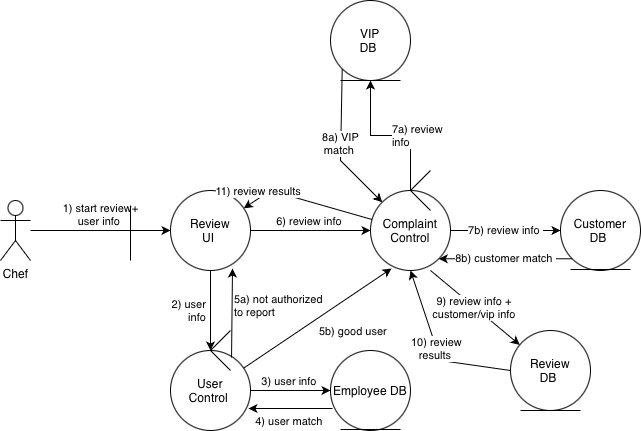

The diagram above was exported from draw.io. Its source (the exported page's mxGraphModel, read from the mxfile embedded in the PNG):
<mxGraphModel dx="976" dy="672" grid="1" gridSize="10" guides="1" tooltips="1" connect="1" arrows="1" fold="1" page="1" pageScale="1" pageWidth="850" pageHeight="1100" math="0" shadow="0">
  <root>
    <mxCell id="0" />
    <mxCell id="1" parent="0" />
    <mxCell id="CxYwOj1OKg8aeh1xoD3t-5" value="1) start review+&lt;div&gt;user info&amp;nbsp;&lt;/div&gt;" style="edgeStyle=orthogonalEdgeStyle;rounded=0;orthogonalLoop=1;jettySize=auto;html=1;labelPosition=center;verticalLabelPosition=top;align=center;verticalAlign=bottom;" edge="1" parent="1" source="CxYwOj1OKg8aeh1xoD3t-1" target="CxYwOj1OKg8aeh1xoD3t-4">
      <mxGeometry relative="1" as="geometry">
        <Array as="points">
          <mxPoint x="230" y="350" />
          <mxPoint x="230" y="350" />
        </Array>
      </mxGeometry>
    </mxCell>
    <mxCell id="CxYwOj1OKg8aeh1xoD3t-1" value="Chef" style="shape=umlActor;verticalLabelPosition=bottom;verticalAlign=top;html=1;outlineConnect=0;" vertex="1" parent="1">
      <mxGeometry x="70" y="320" width="30" height="60" as="geometry" />
    </mxCell>
    <mxCell id="CxYwOj1OKg8aeh1xoD3t-8" value="2) user&amp;nbsp;&lt;div&gt;info&amp;nbsp;&lt;/div&gt;" style="edgeStyle=orthogonalEdgeStyle;rounded=0;orthogonalLoop=1;jettySize=auto;html=1;labelPosition=left;verticalLabelPosition=middle;align=right;verticalAlign=middle;" edge="1" parent="1" source="CxYwOj1OKg8aeh1xoD3t-4" target="CxYwOj1OKg8aeh1xoD3t-7">
      <mxGeometry relative="1" as="geometry" />
    </mxCell>
    <mxCell id="CxYwOj1OKg8aeh1xoD3t-10" value="6) review info&amp;nbsp;" style="edgeStyle=orthogonalEdgeStyle;rounded=0;orthogonalLoop=1;jettySize=auto;html=1;labelPosition=center;verticalLabelPosition=top;align=center;verticalAlign=bottom;" edge="1" parent="1" source="CxYwOj1OKg8aeh1xoD3t-4" target="CxYwOj1OKg8aeh1xoD3t-9">
      <mxGeometry relative="1" as="geometry" />
    </mxCell>
    <mxCell id="CxYwOj1OKg8aeh1xoD3t-4" value="Review&lt;div&gt;UI&amp;nbsp;&lt;/div&gt;" style="ellipse;whiteSpace=wrap;html=1;verticalAlign=middle;" vertex="1" parent="1">
      <mxGeometry x="240" y="310" width="80" height="80" as="geometry" />
    </mxCell>
    <mxCell id="CxYwOj1OKg8aeh1xoD3t-6" value="" style="endArrow=none;html=1;rounded=0;" edge="1" parent="1">
      <mxGeometry width="50" height="50" relative="1" as="geometry">
        <mxPoint x="200" y="380" as="sourcePoint" />
        <mxPoint x="200" y="325" as="targetPoint" />
      </mxGeometry>
    </mxCell>
    <mxCell id="CxYwOj1OKg8aeh1xoD3t-12" value="3) user info&amp;nbsp;" style="edgeStyle=orthogonalEdgeStyle;rounded=0;orthogonalLoop=1;jettySize=auto;html=1;labelPosition=center;verticalLabelPosition=top;align=center;verticalAlign=bottom;" edge="1" parent="1" source="CxYwOj1OKg8aeh1xoD3t-7" target="CxYwOj1OKg8aeh1xoD3t-11">
      <mxGeometry relative="1" as="geometry" />
    </mxCell>
    <mxCell id="CxYwOj1OKg8aeh1xoD3t-7" value="User&lt;div&gt;Control&amp;nbsp;&lt;/div&gt;" style="ellipse;whiteSpace=wrap;html=1;" vertex="1" parent="1">
      <mxGeometry x="240" y="470" width="80" height="80" as="geometry" />
    </mxCell>
    <mxCell id="CxYwOj1OKg8aeh1xoD3t-14" value="7b) review info&amp;nbsp;" style="edgeStyle=orthogonalEdgeStyle;rounded=0;orthogonalLoop=1;jettySize=auto;html=1;" edge="1" parent="1" source="CxYwOj1OKg8aeh1xoD3t-9" target="CxYwOj1OKg8aeh1xoD3t-13">
      <mxGeometry relative="1" as="geometry" />
    </mxCell>
    <mxCell id="CxYwOj1OKg8aeh1xoD3t-16" value="7a) review&lt;div&gt;info&amp;nbsp;&lt;/div&gt;" style="edgeStyle=orthogonalEdgeStyle;rounded=0;orthogonalLoop=1;jettySize=auto;html=1;labelPosition=right;verticalLabelPosition=middle;align=left;verticalAlign=middle;" edge="1" parent="1" source="CxYwOj1OKg8aeh1xoD3t-9" target="CxYwOj1OKg8aeh1xoD3t-15">
      <mxGeometry relative="1" as="geometry" />
    </mxCell>
    <mxCell id="CxYwOj1OKg8aeh1xoD3t-9" value="Complaint&lt;div&gt;Control&lt;/div&gt;" style="ellipse;whiteSpace=wrap;html=1;" vertex="1" parent="1">
      <mxGeometry x="440" y="310" width="80" height="80" as="geometry" />
    </mxCell>
    <mxCell id="CxYwOj1OKg8aeh1xoD3t-11" value="Employee DB" style="ellipse;whiteSpace=wrap;html=1;" vertex="1" parent="1">
      <mxGeometry x="400" y="470" width="80" height="80" as="geometry" />
    </mxCell>
    <mxCell id="CxYwOj1OKg8aeh1xoD3t-13" value="Customer&lt;div&gt;DB&amp;nbsp;&lt;/div&gt;" style="ellipse;whiteSpace=wrap;html=1;" vertex="1" parent="1">
      <mxGeometry x="630" y="310" width="80" height="80" as="geometry" />
    </mxCell>
    <mxCell id="CxYwOj1OKg8aeh1xoD3t-15" value="VIP&lt;div&gt;DB&amp;nbsp;&lt;/div&gt;" style="ellipse;whiteSpace=wrap;html=1;" vertex="1" parent="1">
      <mxGeometry x="400" y="120" width="80" height="80" as="geometry" />
    </mxCell>
    <mxCell id="CxYwOj1OKg8aeh1xoD3t-17" value="" style="endArrow=none;html=1;rounded=0;" edge="1" parent="1">
      <mxGeometry width="50" height="50" relative="1" as="geometry">
        <mxPoint x="410" y="200" as="sourcePoint" />
        <mxPoint x="470" y="200" as="targetPoint" />
      </mxGeometry>
    </mxCell>
    <mxCell id="CxYwOj1OKg8aeh1xoD3t-18" value="" style="endArrow=none;html=1;rounded=0;" edge="1" parent="1">
      <mxGeometry width="50" height="50" relative="1" as="geometry">
        <mxPoint x="640" y="389" as="sourcePoint" />
        <mxPoint x="700" y="389" as="targetPoint" />
      </mxGeometry>
    </mxCell>
    <mxCell id="CxYwOj1OKg8aeh1xoD3t-19" value="" style="endArrow=none;html=1;rounded=0;" edge="1" parent="1">
      <mxGeometry width="50" height="50" relative="1" as="geometry">
        <mxPoint x="410" y="549" as="sourcePoint" />
        <mxPoint x="470" y="549" as="targetPoint" />
      </mxGeometry>
    </mxCell>
    <mxCell id="CxYwOj1OKg8aeh1xoD3t-22" value="" style="group" vertex="1" connectable="0" parent="1">
      <mxGeometry x="480" y="290" width="20" height="40" as="geometry" />
    </mxCell>
    <mxCell id="CxYwOj1OKg8aeh1xoD3t-20" value="" style="endArrow=none;html=1;rounded=0;" edge="1" parent="CxYwOj1OKg8aeh1xoD3t-22">
      <mxGeometry width="50" height="50" relative="1" as="geometry">
        <mxPoint y="20" as="sourcePoint" />
        <mxPoint x="20" as="targetPoint" />
      </mxGeometry>
    </mxCell>
    <mxCell id="CxYwOj1OKg8aeh1xoD3t-21" value="" style="endArrow=none;html=1;rounded=0;" edge="1" parent="CxYwOj1OKg8aeh1xoD3t-22">
      <mxGeometry width="50" height="50" relative="1" as="geometry">
        <mxPoint y="20" as="sourcePoint" />
        <mxPoint x="20" y="40" as="targetPoint" />
      </mxGeometry>
    </mxCell>
    <mxCell id="CxYwOj1OKg8aeh1xoD3t-23" value="" style="group" vertex="1" connectable="0" parent="1">
      <mxGeometry x="280" y="450" width="20" height="40" as="geometry" />
    </mxCell>
    <mxCell id="CxYwOj1OKg8aeh1xoD3t-24" value="" style="endArrow=none;html=1;rounded=0;" edge="1" parent="CxYwOj1OKg8aeh1xoD3t-23">
      <mxGeometry width="50" height="50" relative="1" as="geometry">
        <mxPoint y="20" as="sourcePoint" />
        <mxPoint x="20" as="targetPoint" />
      </mxGeometry>
    </mxCell>
    <mxCell id="CxYwOj1OKg8aeh1xoD3t-25" value="" style="endArrow=none;html=1;rounded=0;" edge="1" parent="CxYwOj1OKg8aeh1xoD3t-23">
      <mxGeometry width="50" height="50" relative="1" as="geometry">
        <mxPoint y="20" as="sourcePoint" />
        <mxPoint x="20" y="40" as="targetPoint" />
      </mxGeometry>
    </mxCell>
    <mxCell id="CxYwOj1OKg8aeh1xoD3t-26" value="4) user match&amp;nbsp;" style="endArrow=classic;html=1;rounded=0;entryX=0.975;entryY=0.725;entryDx=0;entryDy=0;entryPerimeter=0;exitX=0.025;exitY=0.725;exitDx=0;exitDy=0;exitPerimeter=0;labelPosition=center;verticalLabelPosition=bottom;align=center;verticalAlign=top;" edge="1" parent="1" source="CxYwOj1OKg8aeh1xoD3t-11" target="CxYwOj1OKg8aeh1xoD3t-7">
      <mxGeometry width="50" height="50" relative="1" as="geometry">
        <mxPoint x="300" y="610" as="sourcePoint" />
        <mxPoint x="350" y="560" as="targetPoint" />
      </mxGeometry>
    </mxCell>
    <mxCell id="CxYwOj1OKg8aeh1xoD3t-27" value="5a) not authorized&amp;nbsp;&lt;div&gt;to report&lt;/div&gt;&lt;div&gt;&amp;nbsp;&lt;/div&gt;" style="endArrow=classic;html=1;rounded=0;entryX=0.775;entryY=0.975;entryDx=0;entryDy=0;entryPerimeter=0;exitX=0.763;exitY=0.088;exitDx=0;exitDy=0;exitPerimeter=0;labelPosition=right;verticalLabelPosition=middle;align=left;verticalAlign=middle;" edge="1" parent="1" source="CxYwOj1OKg8aeh1xoD3t-7" target="CxYwOj1OKg8aeh1xoD3t-4">
      <mxGeometry width="50" height="50" relative="1" as="geometry">
        <mxPoint x="300" y="460" as="sourcePoint" />
        <mxPoint x="350" y="410" as="targetPoint" />
      </mxGeometry>
    </mxCell>
    <mxCell id="CxYwOj1OKg8aeh1xoD3t-28" value="5b) good user&amp;nbsp;" style="endArrow=classic;html=1;rounded=0;entryX=0.263;entryY=0.975;entryDx=0;entryDy=0;entryPerimeter=0;labelPosition=right;verticalLabelPosition=bottom;align=left;verticalAlign=top;" edge="1" parent="1" source="CxYwOj1OKg8aeh1xoD3t-7" target="CxYwOj1OKg8aeh1xoD3t-9">
      <mxGeometry width="50" height="50" relative="1" as="geometry">
        <mxPoint x="330" y="480" as="sourcePoint" />
        <mxPoint x="380" y="430" as="targetPoint" />
      </mxGeometry>
    </mxCell>
    <mxCell id="CxYwOj1OKg8aeh1xoD3t-29" value="8a) VIP&lt;div&gt;match&amp;nbsp;&lt;/div&gt;" style="endArrow=classic;html=1;rounded=0;entryX=0;entryY=0;entryDx=0;entryDy=0;exitX=0;exitY=1;exitDx=0;exitDy=0;" edge="1" parent="1" source="CxYwOj1OKg8aeh1xoD3t-15" target="CxYwOj1OKg8aeh1xoD3t-9">
      <mxGeometry width="50" height="50" relative="1" as="geometry">
        <mxPoint x="370" y="260" as="sourcePoint" />
        <mxPoint x="420" y="210" as="targetPoint" />
        <Array as="points">
          <mxPoint x="410" y="280" />
        </Array>
      </mxGeometry>
    </mxCell>
    <mxCell id="CxYwOj1OKg8aeh1xoD3t-30" value="8b) customer match&amp;nbsp;" style="endArrow=classic;html=1;rounded=0;exitX=0;exitY=1;exitDx=0;exitDy=0;entryX=1;entryY=1;entryDx=0;entryDy=0;" edge="1" parent="1" source="CxYwOj1OKg8aeh1xoD3t-13" target="CxYwOj1OKg8aeh1xoD3t-9">
      <mxGeometry width="50" height="50" relative="1" as="geometry">
        <mxPoint x="580" y="400" as="sourcePoint" />
        <mxPoint x="610" y="390" as="targetPoint" />
        <Array as="points" />
      </mxGeometry>
    </mxCell>
    <mxCell id="CxYwOj1OKg8aeh1xoD3t-31" value="9) review info +&amp;nbsp;&lt;div&gt;customer/vip info&amp;nbsp;&lt;/div&gt;" style="endArrow=classic;html=1;rounded=0;exitX=0.75;exitY=1;exitDx=0;exitDy=0;exitPerimeter=0;" edge="1" parent="1" source="CxYwOj1OKg8aeh1xoD3t-9" target="CxYwOj1OKg8aeh1xoD3t-32">
      <mxGeometry width="50" height="50" relative="1" as="geometry">
        <mxPoint x="490" y="470" as="sourcePoint" />
        <mxPoint x="580" y="470" as="targetPoint" />
      </mxGeometry>
    </mxCell>
    <mxCell id="CxYwOj1OKg8aeh1xoD3t-32" value="Review&lt;div&gt;DB&amp;nbsp;&lt;/div&gt;" style="ellipse;whiteSpace=wrap;html=1;aspect=fixed;" vertex="1" parent="1">
      <mxGeometry x="580" y="450" width="80" height="80" as="geometry" />
    </mxCell>
    <mxCell id="CxYwOj1OKg8aeh1xoD3t-33" value="" style="endArrow=none;html=1;rounded=0;" edge="1" parent="1">
      <mxGeometry width="50" height="50" relative="1" as="geometry">
        <mxPoint x="590" y="530" as="sourcePoint" />
        <mxPoint x="650" y="530" as="targetPoint" />
      </mxGeometry>
    </mxCell>
    <mxCell id="CxYwOj1OKg8aeh1xoD3t-34" value="10) review&lt;div&gt;results&amp;nbsp;&lt;/div&gt;" style="endArrow=classic;html=1;rounded=0;entryX=0.5;entryY=1;entryDx=0;entryDy=0;exitX=0;exitY=0.5;exitDx=0;exitDy=0;" edge="1" parent="1" source="CxYwOj1OKg8aeh1xoD3t-32" target="CxYwOj1OKg8aeh1xoD3t-9">
      <mxGeometry width="50" height="50" relative="1" as="geometry">
        <mxPoint x="570" y="490" as="sourcePoint" />
        <mxPoint x="570" y="550" as="targetPoint" />
        <Array as="points">
          <mxPoint x="510" y="480" />
        </Array>
      </mxGeometry>
    </mxCell>
    <mxCell id="CxYwOj1OKg8aeh1xoD3t-35" value="11) review results&amp;nbsp;" style="endArrow=classic;html=1;rounded=0;labelPosition=left;verticalLabelPosition=top;align=right;verticalAlign=bottom;" edge="1" parent="1" source="CxYwOj1OKg8aeh1xoD3t-9" target="CxYwOj1OKg8aeh1xoD3t-4">
      <mxGeometry width="50" height="50" relative="1" as="geometry">
        <mxPoint x="370" y="290" as="sourcePoint" />
        <mxPoint x="290" y="200" as="targetPoint" />
        <Array as="points">
          <mxPoint x="340" y="310" />
        </Array>
      </mxGeometry>
    </mxCell>
  </root>
</mxGraphModel>